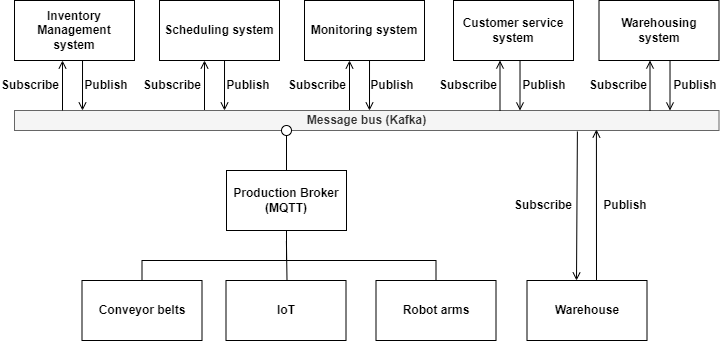

The diagram above was exported from draw.io. Its source (the exported page's mxGraphModel, read from the mxfile embedded in the PNG):
<mxGraphModel dx="1050" dy="534" grid="1" gridSize="10" guides="1" tooltips="1" connect="1" arrows="1" fold="1" page="1" pageScale="1" pageWidth="827" pageHeight="1169" math="0" shadow="0">
  <root>
    <mxCell id="0" />
    <mxCell id="1" parent="0" />
    <mxCell id="Fwue6W4QsHmy6h6Wmiqu-1" value="&lt;b&gt;Inventory Management system&lt;/b&gt;" style="rounded=0;whiteSpace=wrap;html=1;" parent="1" vertex="1">
      <mxGeometry x="54" y="450" width="120" height="60" as="geometry" />
    </mxCell>
    <mxCell id="Fwue6W4QsHmy6h6Wmiqu-2" value="&lt;b&gt;Scheduling system&lt;/b&gt;" style="rounded=0;whiteSpace=wrap;html=1;" parent="1" vertex="1">
      <mxGeometry x="199" y="450" width="120" height="60" as="geometry" />
    </mxCell>
    <mxCell id="Fwue6W4QsHmy6h6Wmiqu-3" value="&lt;b&gt;Monitoring system&lt;/b&gt;" style="rounded=0;whiteSpace=wrap;html=1;" parent="1" vertex="1">
      <mxGeometry x="344" y="450" width="120" height="60" as="geometry" />
    </mxCell>
    <mxCell id="Fwue6W4QsHmy6h6Wmiqu-4" value="" style="endArrow=open;html=1;rounded=0;exitX=0.375;exitY=1;exitDx=0;exitDy=0;exitPerimeter=0;endFill=0;" parent="1" edge="1">
      <mxGeometry x="-0.5022" y="90" width="50" height="50" relative="1" as="geometry">
        <mxPoint x="244" y="560" as="sourcePoint" />
        <mxPoint x="244" y="510" as="targetPoint" />
        <mxPoint as="offset" />
      </mxGeometry>
    </mxCell>
    <mxCell id="Fwue6W4QsHmy6h6Wmiqu-5" value="&lt;b&gt;Publish&lt;/b&gt;" style="text;html=1;strokeColor=none;fillColor=none;align=center;verticalAlign=middle;whiteSpace=wrap;rounded=0;" parent="1" vertex="1">
      <mxGeometry x="402" y="520" width="60" height="30" as="geometry" />
    </mxCell>
    <mxCell id="Fwue6W4QsHmy6h6Wmiqu-6" value="&lt;b&gt;Subscribe&lt;/b&gt;" style="text;html=1;strokeColor=none;fillColor=none;align=center;verticalAlign=middle;whiteSpace=wrap;rounded=0;" parent="1" vertex="1">
      <mxGeometry x="327" y="520" width="60" height="30" as="geometry" />
    </mxCell>
    <mxCell id="Fwue6W4QsHmy6h6Wmiqu-7" value="" style="endArrow=open;html=1;rounded=0;exitX=0.878;exitY=0;exitDx=0;exitDy=0;exitPerimeter=0;endFill=0;" parent="1" edge="1">
      <mxGeometry width="50" height="50" relative="1" as="geometry">
        <mxPoint x="264.02" y="510" as="sourcePoint" />
        <mxPoint x="264" y="560" as="targetPoint" />
      </mxGeometry>
    </mxCell>
    <mxCell id="Fwue6W4QsHmy6h6Wmiqu-8" value="&lt;b&gt;Subscribe&lt;/b&gt;" style="text;html=1;strokeColor=none;fillColor=none;align=center;verticalAlign=middle;whiteSpace=wrap;rounded=0;" parent="1" vertex="1">
      <mxGeometry x="182" y="520" width="60" height="30" as="geometry" />
    </mxCell>
    <mxCell id="Fwue6W4QsHmy6h6Wmiqu-9" value="&lt;b&gt;Publish&lt;/b&gt;" style="text;html=1;strokeColor=none;fillColor=none;align=center;verticalAlign=middle;whiteSpace=wrap;rounded=0;" parent="1" vertex="1">
      <mxGeometry x="258" y="520" width="60" height="30" as="geometry" />
    </mxCell>
    <mxCell id="Fwue6W4QsHmy6h6Wmiqu-10" value="" style="endArrow=open;html=1;rounded=0;exitX=0.375;exitY=1;exitDx=0;exitDy=0;exitPerimeter=0;endFill=0;" parent="1" edge="1">
      <mxGeometry x="-0.5022" y="90" width="50" height="50" relative="1" as="geometry">
        <mxPoint x="389" y="560" as="sourcePoint" />
        <mxPoint x="389" y="510" as="targetPoint" />
        <mxPoint as="offset" />
      </mxGeometry>
    </mxCell>
    <mxCell id="Fwue6W4QsHmy6h6Wmiqu-11" value="" style="endArrow=open;html=1;rounded=0;exitX=0.878;exitY=0;exitDx=0;exitDy=0;exitPerimeter=0;endFill=0;" parent="1" edge="1">
      <mxGeometry width="50" height="50" relative="1" as="geometry">
        <mxPoint x="409.02" y="510" as="sourcePoint" />
        <mxPoint x="409" y="560" as="targetPoint" />
      </mxGeometry>
    </mxCell>
    <mxCell id="Fwue6W4QsHmy6h6Wmiqu-49" style="edgeStyle=orthogonalEdgeStyle;rounded=0;orthogonalLoop=1;jettySize=auto;html=1;entryX=0.5;entryY=1;entryDx=0;entryDy=0;endArrow=none;endFill=0;" parent="1" source="Fwue6W4QsHmy6h6Wmiqu-12" target="Fwue6W4QsHmy6h6Wmiqu-45" edge="1">
      <mxGeometry relative="1" as="geometry">
        <Array as="points">
          <mxPoint x="476" y="710" />
          <mxPoint x="326" y="710" />
        </Array>
      </mxGeometry>
    </mxCell>
    <mxCell id="Fwue6W4QsHmy6h6Wmiqu-12" value="&lt;b&gt;Robot arms&lt;/b&gt;" style="rounded=0;whiteSpace=wrap;html=1;" parent="1" vertex="1">
      <mxGeometry x="415.5" y="730" width="120" height="60" as="geometry" />
    </mxCell>
    <mxCell id="Fwue6W4QsHmy6h6Wmiqu-13" value="&lt;b&gt;IoT&lt;/b&gt;" style="rounded=0;whiteSpace=wrap;html=1;" parent="1" vertex="1">
      <mxGeometry x="265.5" y="730" width="120" height="60" as="geometry" />
    </mxCell>
    <mxCell id="Fwue6W4QsHmy6h6Wmiqu-14" value="&lt;b&gt;Message bus (Kafka)&lt;/b&gt;" style="rounded=0;whiteSpace=wrap;html=1;strokeWidth=1;perimeterSpacing=0;strokeColor=#666666;fillColor=#f5f5f5;fontColor=#333333;" parent="1" vertex="1">
      <mxGeometry x="54" y="560" width="704.5" height="20" as="geometry" />
    </mxCell>
    <mxCell id="Fwue6W4QsHmy6h6Wmiqu-15" value="" style="endArrow=open;html=1;rounded=0;exitX=0.799;exitY=1.05;exitDx=0;exitDy=0;exitPerimeter=0;endFill=0;" parent="1" source="Fwue6W4QsHmy6h6Wmiqu-14" edge="1">
      <mxGeometry x="-0.5022" y="90" width="50" height="50" relative="1" as="geometry">
        <mxPoint x="616" y="680" as="sourcePoint" />
        <mxPoint x="616" y="730" as="targetPoint" />
        <mxPoint as="offset" />
      </mxGeometry>
    </mxCell>
    <mxCell id="Fwue6W4QsHmy6h6Wmiqu-16" value="" style="endArrow=open;html=1;rounded=0;exitX=0.878;exitY=0;exitDx=0;exitDy=0;exitPerimeter=0;endFill=0;entryX=0.826;entryY=0.95;entryDx=0;entryDy=0;entryPerimeter=0;" parent="1" target="Fwue6W4QsHmy6h6Wmiqu-14" edge="1">
      <mxGeometry x="0.9977" y="145" width="50" height="50" relative="1" as="geometry">
        <mxPoint x="636" y="730" as="sourcePoint" />
        <mxPoint x="636.02" y="680" as="targetPoint" />
        <mxPoint as="offset" />
      </mxGeometry>
    </mxCell>
    <mxCell id="Fwue6W4QsHmy6h6Wmiqu-17" value="&lt;b&gt;Subscribe&lt;/b&gt;" style="text;html=1;strokeColor=none;fillColor=none;align=center;verticalAlign=middle;whiteSpace=wrap;rounded=0;" parent="1" vertex="1">
      <mxGeometry x="553" y="640" width="60" height="30" as="geometry" />
    </mxCell>
    <mxCell id="Fwue6W4QsHmy6h6Wmiqu-18" value="&lt;b&gt;Publish&lt;/b&gt;" style="text;html=1;strokeColor=none;fillColor=none;align=center;verticalAlign=middle;whiteSpace=wrap;rounded=0;" parent="1" vertex="1">
      <mxGeometry x="634.5" y="640" width="60" height="30" as="geometry" />
    </mxCell>
    <mxCell id="Fwue6W4QsHmy6h6Wmiqu-19" value="&lt;b&gt;Customer service system&lt;/b&gt;" style="rounded=0;whiteSpace=wrap;html=1;" parent="1" vertex="1">
      <mxGeometry x="493" y="450" width="120" height="60" as="geometry" />
    </mxCell>
    <mxCell id="Fwue6W4QsHmy6h6Wmiqu-20" value="&lt;b&gt;Warehousing system&lt;/b&gt;" style="rounded=0;whiteSpace=wrap;html=1;" parent="1" vertex="1">
      <mxGeometry x="638.5" y="450" width="120" height="60" as="geometry" />
    </mxCell>
    <mxCell id="Fwue6W4QsHmy6h6Wmiqu-21" value="&lt;b&gt;Publish&lt;/b&gt;" style="text;html=1;strokeColor=none;fillColor=none;align=center;verticalAlign=middle;whiteSpace=wrap;rounded=0;" parent="1" vertex="1">
      <mxGeometry x="553.5" y="520" width="60" height="30" as="geometry" />
    </mxCell>
    <mxCell id="Fwue6W4QsHmy6h6Wmiqu-22" value="&lt;b&gt;Subscribe&lt;/b&gt;" style="text;html=1;strokeColor=none;fillColor=none;align=center;verticalAlign=middle;whiteSpace=wrap;rounded=0;" parent="1" vertex="1">
      <mxGeometry x="477.5" y="520" width="60" height="30" as="geometry" />
    </mxCell>
    <mxCell id="Fwue6W4QsHmy6h6Wmiqu-23" value="" style="endArrow=open;html=1;rounded=0;exitX=0.375;exitY=1;exitDx=0;exitDy=0;exitPerimeter=0;endFill=0;" parent="1" edge="1">
      <mxGeometry x="-0.5022" y="90" width="50" height="50" relative="1" as="geometry">
        <mxPoint x="539.5" y="560" as="sourcePoint" />
        <mxPoint x="539.5" y="510" as="targetPoint" />
        <mxPoint as="offset" />
      </mxGeometry>
    </mxCell>
    <mxCell id="Fwue6W4QsHmy6h6Wmiqu-24" value="" style="endArrow=open;html=1;rounded=0;exitX=0.878;exitY=0;exitDx=0;exitDy=0;exitPerimeter=0;endFill=0;" parent="1" edge="1">
      <mxGeometry width="50" height="50" relative="1" as="geometry">
        <mxPoint x="559.52" y="510" as="sourcePoint" />
        <mxPoint x="559.5" y="560" as="targetPoint" />
      </mxGeometry>
    </mxCell>
    <mxCell id="Fwue6W4QsHmy6h6Wmiqu-25" value="&lt;b&gt;Publish&lt;/b&gt;" style="text;html=1;strokeColor=none;fillColor=none;align=center;verticalAlign=middle;whiteSpace=wrap;rounded=0;" parent="1" vertex="1">
      <mxGeometry x="704.5" y="520" width="60" height="30" as="geometry" />
    </mxCell>
    <mxCell id="Fwue6W4QsHmy6h6Wmiqu-26" value="&lt;b&gt;Subscribe&lt;/b&gt;" style="text;html=1;strokeColor=none;fillColor=none;align=center;verticalAlign=middle;whiteSpace=wrap;rounded=0;" parent="1" vertex="1">
      <mxGeometry x="627.5" y="520" width="60" height="30" as="geometry" />
    </mxCell>
    <mxCell id="Fwue6W4QsHmy6h6Wmiqu-27" value="" style="endArrow=open;html=1;rounded=0;exitX=0.375;exitY=1;exitDx=0;exitDy=0;exitPerimeter=0;endFill=0;" parent="1" edge="1">
      <mxGeometry x="-0.5022" y="90" width="50" height="50" relative="1" as="geometry">
        <mxPoint x="689.5" y="560" as="sourcePoint" />
        <mxPoint x="689.5" y="510" as="targetPoint" />
        <mxPoint as="offset" />
      </mxGeometry>
    </mxCell>
    <mxCell id="Fwue6W4QsHmy6h6Wmiqu-28" value="" style="endArrow=open;html=1;rounded=0;exitX=0.878;exitY=0;exitDx=0;exitDy=0;exitPerimeter=0;endFill=0;" parent="1" edge="1">
      <mxGeometry width="50" height="50" relative="1" as="geometry">
        <mxPoint x="709.52" y="510" as="sourcePoint" />
        <mxPoint x="709.5" y="560" as="targetPoint" />
      </mxGeometry>
    </mxCell>
    <mxCell id="Fwue6W4QsHmy6h6Wmiqu-29" value="&lt;b&gt;Warehouse&lt;/b&gt;" style="rounded=0;whiteSpace=wrap;html=1;" parent="1" vertex="1">
      <mxGeometry x="566.5" y="730" width="120" height="60" as="geometry" />
    </mxCell>
    <mxCell id="Fwue6W4QsHmy6h6Wmiqu-50" style="edgeStyle=orthogonalEdgeStyle;rounded=0;orthogonalLoop=1;jettySize=auto;html=1;entryX=0.5;entryY=1;entryDx=0;entryDy=0;endArrow=none;endFill=0;" parent="1" source="Fwue6W4QsHmy6h6Wmiqu-30" target="Fwue6W4QsHmy6h6Wmiqu-45" edge="1">
      <mxGeometry relative="1" as="geometry">
        <Array as="points">
          <mxPoint x="182" y="710" />
          <mxPoint x="326" y="710" />
        </Array>
      </mxGeometry>
    </mxCell>
    <mxCell id="Fwue6W4QsHmy6h6Wmiqu-30" value="&lt;b&gt;Conveyor belts&lt;/b&gt;" style="rounded=0;whiteSpace=wrap;html=1;" parent="1" vertex="1">
      <mxGeometry x="121.5" y="730" width="120" height="60" as="geometry" />
    </mxCell>
    <mxCell id="Fwue6W4QsHmy6h6Wmiqu-38" value="" style="ellipse;whiteSpace=wrap;html=1;aspect=fixed;" parent="1" vertex="1">
      <mxGeometry x="321" y="575" width="10" height="10" as="geometry" />
    </mxCell>
    <mxCell id="Fwue6W4QsHmy6h6Wmiqu-40" value="" style="endArrow=open;html=1;rounded=0;exitX=0.375;exitY=1;exitDx=0;exitDy=0;exitPerimeter=0;endFill=0;" parent="1" edge="1">
      <mxGeometry x="-0.5022" y="90" width="50" height="50" relative="1" as="geometry">
        <mxPoint x="102" y="560" as="sourcePoint" />
        <mxPoint x="102" y="510" as="targetPoint" />
        <mxPoint as="offset" />
      </mxGeometry>
    </mxCell>
    <mxCell id="Fwue6W4QsHmy6h6Wmiqu-41" value="" style="endArrow=open;html=1;rounded=0;exitX=0.878;exitY=0;exitDx=0;exitDy=0;exitPerimeter=0;endFill=0;" parent="1" edge="1">
      <mxGeometry width="50" height="50" relative="1" as="geometry">
        <mxPoint x="122.01999999999998" y="510" as="sourcePoint" />
        <mxPoint x="122" y="560" as="targetPoint" />
      </mxGeometry>
    </mxCell>
    <mxCell id="Fwue6W4QsHmy6h6Wmiqu-42" value="&lt;b&gt;Subscribe&lt;/b&gt;" style="text;html=1;strokeColor=none;fillColor=none;align=center;verticalAlign=middle;whiteSpace=wrap;rounded=0;" parent="1" vertex="1">
      <mxGeometry x="40" y="520" width="60" height="30" as="geometry" />
    </mxCell>
    <mxCell id="Fwue6W4QsHmy6h6Wmiqu-43" value="&lt;b&gt;Publish&lt;/b&gt;" style="text;html=1;strokeColor=none;fillColor=none;align=center;verticalAlign=middle;whiteSpace=wrap;rounded=0;" parent="1" vertex="1">
      <mxGeometry x="116" y="520" width="60" height="30" as="geometry" />
    </mxCell>
    <mxCell id="Fwue6W4QsHmy6h6Wmiqu-48" style="edgeStyle=orthogonalEdgeStyle;rounded=0;orthogonalLoop=1;jettySize=auto;html=1;entryX=0.5;entryY=1;entryDx=0;entryDy=0;endArrow=none;endFill=0;" parent="1" source="Fwue6W4QsHmy6h6Wmiqu-45" target="Fwue6W4QsHmy6h6Wmiqu-38" edge="1">
      <mxGeometry relative="1" as="geometry" />
    </mxCell>
    <mxCell id="Fwue6W4QsHmy6h6Wmiqu-45" value="&lt;b&gt;Production Broker (MQTT)&lt;br&gt;&lt;/b&gt;" style="rounded=0;whiteSpace=wrap;html=1;" parent="1" vertex="1">
      <mxGeometry x="266" y="620" width="120" height="60" as="geometry" />
    </mxCell>
    <mxCell id="Fwue6W4QsHmy6h6Wmiqu-53" style="edgeStyle=orthogonalEdgeStyle;rounded=0;orthogonalLoop=1;jettySize=auto;html=1;entryX=0.491;entryY=1.022;entryDx=0;entryDy=0;entryPerimeter=0;endArrow=none;endFill=0;" parent="1" edge="1">
      <mxGeometry relative="1" as="geometry">
        <mxPoint x="326.5" y="730" as="sourcePoint" />
        <mxPoint x="325.92" y="691.3199999999999" as="targetPoint" />
      </mxGeometry>
    </mxCell>
  </root>
</mxGraphModel>